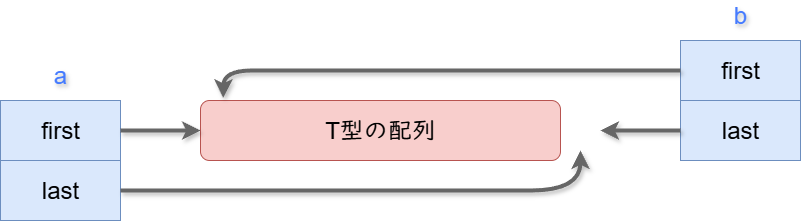

The diagram above was exported from draw.io. Its source (the exported page's mxGraphModel, read from the mxfile embedded in the PNG):
<mxGraphModel dx="1092" dy="798" grid="1" gridSize="10" guides="1" tooltips="1" connect="1" arrows="1" fold="1" page="1" pageScale="1" pageWidth="827" pageHeight="1169" math="0" shadow="0">
  <root>
    <mxCell id="0" />
    <mxCell id="1" parent="0" />
    <mxCell id="swg0OKwPYbc3tr7jmven-2" value="&lt;font style=&quot;font-size: 24px;&quot;&gt;first&lt;/font&gt;" style="rounded=0;whiteSpace=wrap;html=1;labelBackgroundColor=light-dark(default, #658095);fillColor=#dae8fc;strokeColor=#6c8ebf;" parent="1" vertex="1">
      <mxGeometry x="120" y="200" width="120" height="60" as="geometry" />
    </mxCell>
    <mxCell id="swg0OKwPYbc3tr7jmven-3" value="&lt;font style=&quot;font-size: 24px;&quot;&gt;last&lt;/font&gt;" style="rounded=0;whiteSpace=wrap;html=1;fillColor=#dae8fc;strokeColor=#6c8ebf;" parent="1" vertex="1">
      <mxGeometry x="120" y="260" width="120" height="60" as="geometry" />
    </mxCell>
    <mxCell id="swg0OKwPYbc3tr7jmven-4" value="&lt;font style=&quot;font-size: 24px;&quot;&gt;T型の配列&lt;/font&gt;" style="rounded=1;whiteSpace=wrap;html=1;fillColor=#f8cecc;strokeColor=#b85450;" parent="1" vertex="1">
      <mxGeometry x="320" y="200" width="360" height="60" as="geometry" />
    </mxCell>
    <mxCell id="swg0OKwPYbc3tr7jmven-6" value="" style="endArrow=classic;html=1;rounded=0;entryX=0;entryY=0.5;entryDx=0;entryDy=0;strokeWidth=4;shadow=1;fillColor=#f5f5f5;strokeColor=#666666;" parent="1" source="swg0OKwPYbc3tr7jmven-2" target="swg0OKwPYbc3tr7jmven-4" edge="1">
      <mxGeometry width="50" height="50" relative="1" as="geometry">
        <mxPoint x="390" y="410" as="sourcePoint" />
        <mxPoint x="440" y="360" as="targetPoint" />
      </mxGeometry>
    </mxCell>
    <mxCell id="swg0OKwPYbc3tr7jmven-7" value="" style="curved=1;endArrow=classic;html=1;rounded=0;strokeWidth=4;shadow=1;fillColor=#f5f5f5;strokeColor=#666666;" parent="1" source="swg0OKwPYbc3tr7jmven-3" edge="1">
      <mxGeometry width="50" height="50" relative="1" as="geometry">
        <mxPoint x="300" y="310" as="sourcePoint" />
        <mxPoint x="700" y="250" as="targetPoint" />
        <Array as="points">
          <mxPoint x="600" y="290" />
          <mxPoint x="700" y="290" />
        </Array>
      </mxGeometry>
    </mxCell>
    <mxCell id="7jhP_D0opFtlnRQbrmVD-1" value="&lt;font style=&quot;font-size: 24px;&quot;&gt;first&lt;/font&gt;" style="rounded=0;whiteSpace=wrap;html=1;labelBackgroundColor=light-dark(default, #658095);fillColor=#dae8fc;strokeColor=#6c8ebf;" vertex="1" parent="1">
      <mxGeometry x="800" y="140" width="120" height="60" as="geometry" />
    </mxCell>
    <mxCell id="7jhP_D0opFtlnRQbrmVD-2" value="&lt;font style=&quot;font-size: 24px;&quot;&gt;last&lt;/font&gt;" style="rounded=0;whiteSpace=wrap;html=1;fillColor=#dae8fc;strokeColor=#6c8ebf;" vertex="1" parent="1">
      <mxGeometry x="800" y="200" width="120" height="60" as="geometry" />
    </mxCell>
    <mxCell id="7jhP_D0opFtlnRQbrmVD-5" value="" style="curved=1;endArrow=classic;html=1;rounded=0;exitX=0;exitY=0.5;exitDx=0;exitDy=0;entryX=0.063;entryY=-0.045;entryDx=0;entryDy=0;entryPerimeter=0;strokeWidth=4;shadow=1;strokeColor=light-dark(#666666,#959595);" edge="1" parent="1" source="7jhP_D0opFtlnRQbrmVD-1" target="swg0OKwPYbc3tr7jmven-4">
      <mxGeometry width="50" height="50" relative="1" as="geometry">
        <mxPoint x="390" y="440" as="sourcePoint" />
        <mxPoint x="340" y="170" as="targetPoint" />
        <Array as="points">
          <mxPoint x="400" y="170" />
          <mxPoint x="343" y="170" />
        </Array>
      </mxGeometry>
    </mxCell>
    <mxCell id="7jhP_D0opFtlnRQbrmVD-6" value="" style="endArrow=classic;html=1;rounded=0;strokeWidth=4;strokeColor=light-dark(#666666,#959595);exitX=0;exitY=0.5;exitDx=0;exitDy=0;shadow=1;" edge="1" parent="1" source="7jhP_D0opFtlnRQbrmVD-2">
      <mxGeometry width="50" height="50" relative="1" as="geometry">
        <mxPoint x="390" y="440" as="sourcePoint" />
        <mxPoint x="720" y="230" as="targetPoint" />
      </mxGeometry>
    </mxCell>
    <mxCell id="7jhP_D0opFtlnRQbrmVD-7" value="a" style="text;html=1;align=center;verticalAlign=middle;whiteSpace=wrap;rounded=0;fontSize=24;fontColor=#457BFF;textShadow=1;" vertex="1" parent="1">
      <mxGeometry x="150" y="160" width="60" height="30" as="geometry" />
    </mxCell>
    <mxCell id="7jhP_D0opFtlnRQbrmVD-9" value="&lt;font style=&quot;color: rgb(69, 123, 255);&quot;&gt;b&lt;/font&gt;" style="text;html=1;align=center;verticalAlign=middle;whiteSpace=wrap;rounded=0;fontSize=24;textShadow=1;" vertex="1" parent="1">
      <mxGeometry x="830" y="100" width="60" height="30" as="geometry" />
    </mxCell>
  </root>
</mxGraphModel>